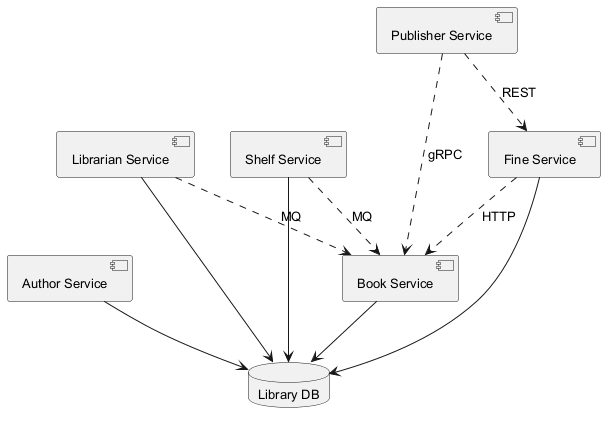

The diagram above was rendered by PlantUML. Its source (embedded in the PNG):
@startuml
skinparam backgroundColor #FFFFFF
skinparam classBackgroundColor #F1F8E9
skinparam classBorderColor #33691E
skinparam defaultFontSize 13
component "Publisher Service" as C_PublisherService
component "Author Service" as C_AuthorService
component "Librarian Service" as C_LibrarianService
component "Fine Service" as C_FineService
component "Book Service" as C_BookService
component "Shelf Service" as C_ShelfService
database "Library DB" as DB_library
C_AuthorService --> DB_library
C_LibrarianService --> DB_library
C_FineService --> DB_library
C_BookService --> DB_library
C_ShelfService --> DB_library
C_FineService ..> C_BookService : HTTP
C_PublisherService ..> C_BookService : gRPC
C_LibrarianService ..> C_BookService : MQ
C_PublisherService ..> C_FineService : REST
C_ShelfService ..> C_BookService : MQ
@enduml